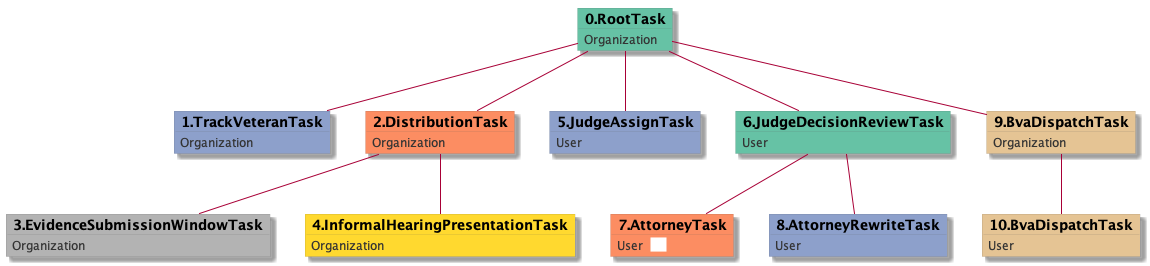

The diagram above was rendered by PlantUML. Its source (embedded in the PNG):
@startuml
skinparam {
  ObjectBorderColor #555
  ObjectBorderThickness 0
  ObjectFontStyle bold
  ObjectFontSize 14
  ObjectAttributeFontColor #333
  ObjectAttributeFontSize 12
}
  object 0.RootTask #66c2a5 {
Organization
}
  object 1.TrackVeteranTask #8da0cb {
Organization
}
  object 2.DistributionTask #fc8d62 {
Organization
}
  object 3.EvidenceSubmissionWindowTask #b3b3b3 {
Organization
}
  object 4.InformalHearingPresentationTask #ffd92f {
Organization
}
  object 5.JudgeAssignTask #8da0cb {
User
}
  object 6.JudgeDecisionReviewTask #66c2a5 {
User
}
  object 7.AttorneyTask #fc8d62 {
User  <back:white>    </back>
}
  object 8.AttorneyRewriteTask #8da0cb {
User
}
  object 9.BvaDispatchTask #e5c494 {
Organization
}
  object 10.BvaDispatchTask #e5c494 {
User
}
0.RootTask -- 1.TrackVeteranTask
0.RootTask -- 2.DistributionTask
2.DistributionTask -- 3.EvidenceSubmissionWindowTask
2.DistributionTask -- 4.InformalHearingPresentationTask
0.RootTask -- 5.JudgeAssignTask
0.RootTask -- 6.JudgeDecisionReviewTask
6.JudgeDecisionReviewTask -- 7.AttorneyTask
6.JudgeDecisionReviewTask -- 8.AttorneyRewriteTask
0.RootTask -- 9.BvaDispatchTask
9.BvaDispatchTask -- 10.BvaDispatchTask
@enduml